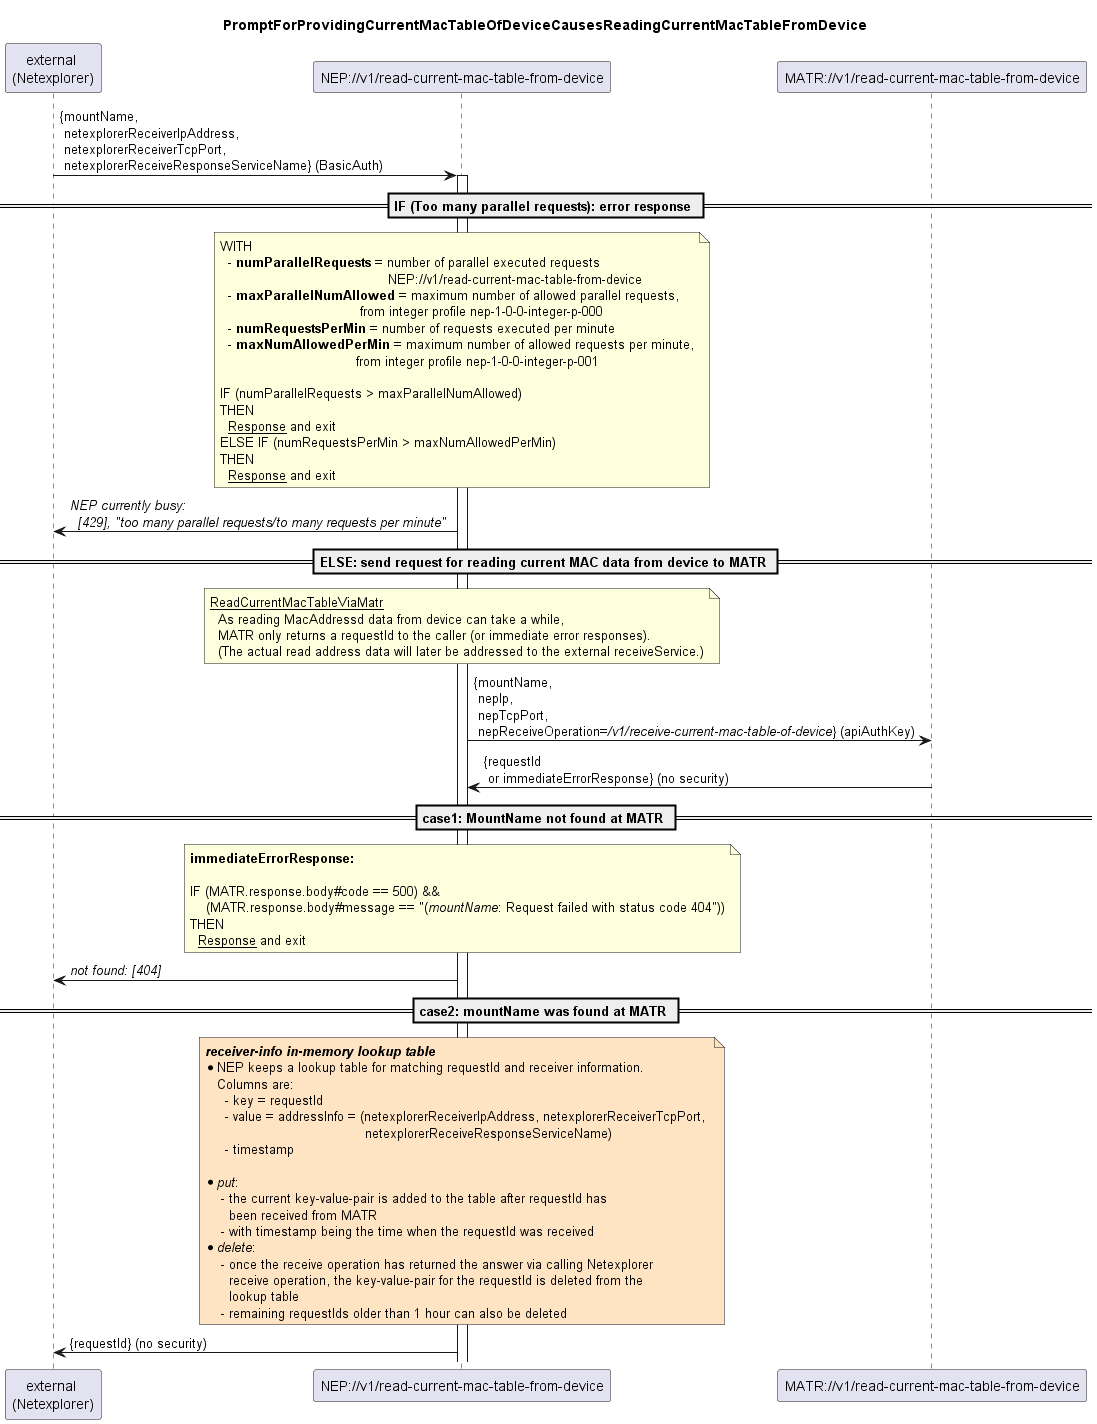

The diagram above was rendered by PlantUML. Its source (embedded in the PNG):
@startuml 002_ReadCurrentMacTableFromDevice
skinparam responseMessageBelowArrow true

title PromptForProvidingCurrentMacTableOfDeviceCausesReadingCurrentMacTableFromDevice

participant "external \n(Netexplorer)" as external
participant "NEP://v1/read-current-mac-table-from-device" as nep
participant "MATR://v1/read-current-mac-table-from-device" as matr

external -> nep: {mountName, \n netexplorerReceiverIpAddress, \n netexplorerReceiverTcpPort, \n netexplorerReceiveResponseServiceName} (BasicAuth)
activate nep

== IF (Too many parallel requests): error response ==
note over nep
  WITH 
    - <b>numParallelRequests</b> = number of parallel executed requests 
                                            NEP://v1/read-current-mac-table-from-device
    - <b>maxParallelNumAllowed</b> = maximum number of allowed parallel requests,
                                     from integer profile nep-1-0-0-integer-p-000
    - <b>numRequestsPerMin</b> = number of requests executed per minute
    - <b>maxNumAllowedPerMin</b> = maximum number of allowed requests per minute,
                                    from integer profile nep-1-0-0-integer-p-001

  IF (numParallelRequests > maxParallelNumAllowed)
  THEN
    <u>Response</u> and exit
  ELSE IF (numRequestsPerMin > maxNumAllowedPerMin)
  THEN
    <u>Response</u> and exit
end note
nep -> external: <i>NEP currently busy:</i>\n<i>  [429], "too many parallel requests/to many requests per minute" </i>

'=============================================================================================================================
== ELSE: send request for reading current MAC data from device to MATR ==

  note over nep
    <u>ReadCurrentMacTableViaMatr</u>
      As reading MacAddressd data from device can take a while,
      MATR only returns a requestId to the caller (or immediate error responses).
      (The actual read address data will later be addressed to the external receiveService.)
  end note
  nep -> matr: {mountName, \n nepIp, \n nepTcpPort, \n nepReceiveOperation=<i>/v1/receive-current-mac-table-of-device</i>} (apiAuthKey)
  matr -> nep: {requestId \n or immediateErrorResponse} (no security)

== case1: MountName not found at MATR ==
  note over nep
    <b>immediateErrorResponse:</b>

    IF (MATR.response.body#code == 500) &&
        (MATR.response.body#message == "(<i>mountName</i>: Request failed with status code 404"))
    THEN
      <u>Response</u> and exit
  end note
  nep -> external: <i>not found: [404]</i>

== case2: mountName was found at MATR ==


  note over nep #bisque
    <i><b>receiver-info in-memory lookup table</b></i>
    * NEP keeps a lookup table for matching requestId and receiver information.
       Columns are:
         - key = requestId
         - value = addressInfo = (netexplorerReceiverIpAddress, netexplorerReceiverTcpPort, 
                                            netexplorerReceiveResponseServiceName)
         - timestamp
                  
    * <i>put</i>: 
        - the current key-value-pair is added to the table after requestId has 
          been received from MATR
        - with timestamp being the time when the requestId was received
    * <i>delete</i>: 
        - once the receive operation has returned the answer via calling Netexplorer
          receive operation, the key-value-pair for the requestId is deleted from the 
          lookup table
        - remaining requestIds older than 1 hour can also be deleted
  end note


  nep -> external: {requestId} (no security)



@enduml